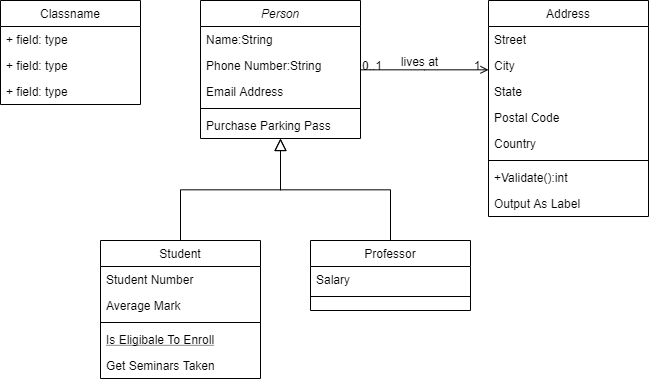

The diagram above was exported from draw.io. Its source (the exported page's mxGraphModel, read from the mxfile embedded in the PNG):
<mxGraphModel dx="212" dy="624" grid="1" gridSize="10" guides="1" tooltips="1" connect="1" arrows="1" fold="1" page="1" pageScale="1" pageWidth="827" pageHeight="1169" math="0" shadow="0">
  <root>
    <mxCell id="WIyWlLk6GJQsqaUBKTNV-0" />
    <mxCell id="WIyWlLk6GJQsqaUBKTNV-1" parent="WIyWlLk6GJQsqaUBKTNV-0" />
    <mxCell id="zkfFHV4jXpPFQw0GAbJ--0" value="Person" style="swimlane;fontStyle=2;align=center;verticalAlign=top;childLayout=stackLayout;horizontal=1;startSize=26;horizontalStack=0;resizeParent=1;resizeLast=0;collapsible=1;marginBottom=0;rounded=0;shadow=0;strokeWidth=1;" parent="WIyWlLk6GJQsqaUBKTNV-1" vertex="1">
      <mxGeometry x="220" y="120" width="160" height="138" as="geometry">
        <mxRectangle x="230" y="140" width="160" height="26" as="alternateBounds" />
      </mxGeometry>
    </mxCell>
    <mxCell id="zkfFHV4jXpPFQw0GAbJ--1" value="Name:String" style="text;align=left;verticalAlign=top;spacingLeft=4;spacingRight=4;overflow=hidden;rotatable=0;points=[[0,0.5],[1,0.5]];portConstraint=eastwest;" parent="zkfFHV4jXpPFQw0GAbJ--0" vertex="1">
      <mxGeometry y="26" width="160" height="26" as="geometry" />
    </mxCell>
    <mxCell id="zkfFHV4jXpPFQw0GAbJ--2" value="Phone Number:String" style="text;align=left;verticalAlign=top;spacingLeft=4;spacingRight=4;overflow=hidden;rotatable=0;points=[[0,0.5],[1,0.5]];portConstraint=eastwest;rounded=0;shadow=0;html=0;" parent="zkfFHV4jXpPFQw0GAbJ--0" vertex="1">
      <mxGeometry y="52" width="160" height="26" as="geometry" />
    </mxCell>
    <mxCell id="zkfFHV4jXpPFQw0GAbJ--3" value="Email Address" style="text;align=left;verticalAlign=top;spacingLeft=4;spacingRight=4;overflow=hidden;rotatable=0;points=[[0,0.5],[1,0.5]];portConstraint=eastwest;rounded=0;shadow=0;html=0;" parent="zkfFHV4jXpPFQw0GAbJ--0" vertex="1">
      <mxGeometry y="78" width="160" height="26" as="geometry" />
    </mxCell>
    <mxCell id="zkfFHV4jXpPFQw0GAbJ--4" value="" style="line;html=1;strokeWidth=1;align=left;verticalAlign=middle;spacingTop=-1;spacingLeft=3;spacingRight=3;rotatable=0;labelPosition=right;points=[];portConstraint=eastwest;" parent="zkfFHV4jXpPFQw0GAbJ--0" vertex="1">
      <mxGeometry y="104" width="160" height="8" as="geometry" />
    </mxCell>
    <mxCell id="zkfFHV4jXpPFQw0GAbJ--5" value="Purchase Parking Pass" style="text;align=left;verticalAlign=top;spacingLeft=4;spacingRight=4;overflow=hidden;rotatable=0;points=[[0,0.5],[1,0.5]];portConstraint=eastwest;" parent="zkfFHV4jXpPFQw0GAbJ--0" vertex="1">
      <mxGeometry y="112" width="160" height="26" as="geometry" />
    </mxCell>
    <mxCell id="zkfFHV4jXpPFQw0GAbJ--6" value="Student" style="swimlane;fontStyle=0;align=center;verticalAlign=top;childLayout=stackLayout;horizontal=1;startSize=26;horizontalStack=0;resizeParent=1;resizeLast=0;collapsible=1;marginBottom=0;rounded=0;shadow=0;strokeWidth=1;" parent="WIyWlLk6GJQsqaUBKTNV-1" vertex="1">
      <mxGeometry x="120" y="360" width="160" height="138" as="geometry">
        <mxRectangle x="130" y="380" width="160" height="26" as="alternateBounds" />
      </mxGeometry>
    </mxCell>
    <mxCell id="zkfFHV4jXpPFQw0GAbJ--7" value="Student Number" style="text;align=left;verticalAlign=top;spacingLeft=4;spacingRight=4;overflow=hidden;rotatable=0;points=[[0,0.5],[1,0.5]];portConstraint=eastwest;" parent="zkfFHV4jXpPFQw0GAbJ--6" vertex="1">
      <mxGeometry y="26" width="160" height="26" as="geometry" />
    </mxCell>
    <mxCell id="zkfFHV4jXpPFQw0GAbJ--8" value="Average Mark" style="text;align=left;verticalAlign=top;spacingLeft=4;spacingRight=4;overflow=hidden;rotatable=0;points=[[0,0.5],[1,0.5]];portConstraint=eastwest;rounded=0;shadow=0;html=0;" parent="zkfFHV4jXpPFQw0GAbJ--6" vertex="1">
      <mxGeometry y="52" width="160" height="26" as="geometry" />
    </mxCell>
    <mxCell id="zkfFHV4jXpPFQw0GAbJ--9" value="" style="line;html=1;strokeWidth=1;align=left;verticalAlign=middle;spacingTop=-1;spacingLeft=3;spacingRight=3;rotatable=0;labelPosition=right;points=[];portConstraint=eastwest;" parent="zkfFHV4jXpPFQw0GAbJ--6" vertex="1">
      <mxGeometry y="78" width="160" height="8" as="geometry" />
    </mxCell>
    <mxCell id="zkfFHV4jXpPFQw0GAbJ--10" value="Is Eligibale To Enroll" style="text;align=left;verticalAlign=top;spacingLeft=4;spacingRight=4;overflow=hidden;rotatable=0;points=[[0,0.5],[1,0.5]];portConstraint=eastwest;fontStyle=4" parent="zkfFHV4jXpPFQw0GAbJ--6" vertex="1">
      <mxGeometry y="86" width="160" height="26" as="geometry" />
    </mxCell>
    <mxCell id="zkfFHV4jXpPFQw0GAbJ--11" value="Get Seminars Taken" style="text;align=left;verticalAlign=top;spacingLeft=4;spacingRight=4;overflow=hidden;rotatable=0;points=[[0,0.5],[1,0.5]];portConstraint=eastwest;" parent="zkfFHV4jXpPFQw0GAbJ--6" vertex="1">
      <mxGeometry y="112" width="160" height="26" as="geometry" />
    </mxCell>
    <mxCell id="zkfFHV4jXpPFQw0GAbJ--12" value="" style="endArrow=block;endSize=10;endFill=0;shadow=0;strokeWidth=1;rounded=0;edgeStyle=elbowEdgeStyle;elbow=vertical;" parent="WIyWlLk6GJQsqaUBKTNV-1" source="zkfFHV4jXpPFQw0GAbJ--6" target="zkfFHV4jXpPFQw0GAbJ--0" edge="1">
      <mxGeometry width="160" relative="1" as="geometry">
        <mxPoint x="200" y="203" as="sourcePoint" />
        <mxPoint x="200" y="203" as="targetPoint" />
      </mxGeometry>
    </mxCell>
    <mxCell id="zkfFHV4jXpPFQw0GAbJ--13" value="Professor" style="swimlane;fontStyle=0;align=center;verticalAlign=top;childLayout=stackLayout;horizontal=1;startSize=26;horizontalStack=0;resizeParent=1;resizeLast=0;collapsible=1;marginBottom=0;rounded=0;shadow=0;strokeWidth=1;" parent="WIyWlLk6GJQsqaUBKTNV-1" vertex="1">
      <mxGeometry x="330" y="360" width="160" height="70" as="geometry">
        <mxRectangle x="340" y="380" width="170" height="26" as="alternateBounds" />
      </mxGeometry>
    </mxCell>
    <mxCell id="zkfFHV4jXpPFQw0GAbJ--14" value="Salary" style="text;align=left;verticalAlign=top;spacingLeft=4;spacingRight=4;overflow=hidden;rotatable=0;points=[[0,0.5],[1,0.5]];portConstraint=eastwest;" parent="zkfFHV4jXpPFQw0GAbJ--13" vertex="1">
      <mxGeometry y="26" width="160" height="26" as="geometry" />
    </mxCell>
    <mxCell id="zkfFHV4jXpPFQw0GAbJ--15" value="" style="line;html=1;strokeWidth=1;align=left;verticalAlign=middle;spacingTop=-1;spacingLeft=3;spacingRight=3;rotatable=0;labelPosition=right;points=[];portConstraint=eastwest;" parent="zkfFHV4jXpPFQw0GAbJ--13" vertex="1">
      <mxGeometry y="52" width="160" height="8" as="geometry" />
    </mxCell>
    <mxCell id="zkfFHV4jXpPFQw0GAbJ--16" value="" style="endArrow=block;endSize=10;endFill=0;shadow=0;strokeWidth=1;rounded=0;edgeStyle=elbowEdgeStyle;elbow=vertical;" parent="WIyWlLk6GJQsqaUBKTNV-1" source="zkfFHV4jXpPFQw0GAbJ--13" target="zkfFHV4jXpPFQw0GAbJ--0" edge="1">
      <mxGeometry width="160" relative="1" as="geometry">
        <mxPoint x="210" y="373" as="sourcePoint" />
        <mxPoint x="310" y="271" as="targetPoint" />
      </mxGeometry>
    </mxCell>
    <mxCell id="zkfFHV4jXpPFQw0GAbJ--17" value="Address" style="swimlane;fontStyle=0;align=center;verticalAlign=top;childLayout=stackLayout;horizontal=1;startSize=26;horizontalStack=0;resizeParent=1;resizeLast=0;collapsible=1;marginBottom=0;rounded=0;shadow=0;strokeWidth=1;" parent="WIyWlLk6GJQsqaUBKTNV-1" vertex="1">
      <mxGeometry x="508" y="120" width="160" height="216" as="geometry">
        <mxRectangle x="550" y="140" width="160" height="26" as="alternateBounds" />
      </mxGeometry>
    </mxCell>
    <mxCell id="zkfFHV4jXpPFQw0GAbJ--18" value="Street" style="text;align=left;verticalAlign=top;spacingLeft=4;spacingRight=4;overflow=hidden;rotatable=0;points=[[0,0.5],[1,0.5]];portConstraint=eastwest;" parent="zkfFHV4jXpPFQw0GAbJ--17" vertex="1">
      <mxGeometry y="26" width="160" height="26" as="geometry" />
    </mxCell>
    <mxCell id="zkfFHV4jXpPFQw0GAbJ--19" value="City" style="text;align=left;verticalAlign=top;spacingLeft=4;spacingRight=4;overflow=hidden;rotatable=0;points=[[0,0.5],[1,0.5]];portConstraint=eastwest;rounded=0;shadow=0;html=0;" parent="zkfFHV4jXpPFQw0GAbJ--17" vertex="1">
      <mxGeometry y="52" width="160" height="26" as="geometry" />
    </mxCell>
    <mxCell id="zkfFHV4jXpPFQw0GAbJ--20" value="State" style="text;align=left;verticalAlign=top;spacingLeft=4;spacingRight=4;overflow=hidden;rotatable=0;points=[[0,0.5],[1,0.5]];portConstraint=eastwest;rounded=0;shadow=0;html=0;" parent="zkfFHV4jXpPFQw0GAbJ--17" vertex="1">
      <mxGeometry y="78" width="160" height="26" as="geometry" />
    </mxCell>
    <mxCell id="zkfFHV4jXpPFQw0GAbJ--21" value="Postal Code" style="text;align=left;verticalAlign=top;spacingLeft=4;spacingRight=4;overflow=hidden;rotatable=0;points=[[0,0.5],[1,0.5]];portConstraint=eastwest;rounded=0;shadow=0;html=0;" parent="zkfFHV4jXpPFQw0GAbJ--17" vertex="1">
      <mxGeometry y="104" width="160" height="26" as="geometry" />
    </mxCell>
    <mxCell id="zkfFHV4jXpPFQw0GAbJ--22" value="Country" style="text;align=left;verticalAlign=top;spacingLeft=4;spacingRight=4;overflow=hidden;rotatable=0;points=[[0,0.5],[1,0.5]];portConstraint=eastwest;rounded=0;shadow=0;html=0;" parent="zkfFHV4jXpPFQw0GAbJ--17" vertex="1">
      <mxGeometry y="130" width="160" height="26" as="geometry" />
    </mxCell>
    <mxCell id="zkfFHV4jXpPFQw0GAbJ--23" value="" style="line;html=1;strokeWidth=1;align=left;verticalAlign=middle;spacingTop=-1;spacingLeft=3;spacingRight=3;rotatable=0;labelPosition=right;points=[];portConstraint=eastwest;" parent="zkfFHV4jXpPFQw0GAbJ--17" vertex="1">
      <mxGeometry y="156" width="160" height="8" as="geometry" />
    </mxCell>
    <mxCell id="zkfFHV4jXpPFQw0GAbJ--24" value="+Validate():int" style="text;align=left;verticalAlign=top;spacingLeft=4;spacingRight=4;overflow=hidden;rotatable=0;points=[[0,0.5],[1,0.5]];portConstraint=eastwest;" parent="zkfFHV4jXpPFQw0GAbJ--17" vertex="1">
      <mxGeometry y="164" width="160" height="26" as="geometry" />
    </mxCell>
    <mxCell id="zkfFHV4jXpPFQw0GAbJ--25" value="Output As Label" style="text;align=left;verticalAlign=top;spacingLeft=4;spacingRight=4;overflow=hidden;rotatable=0;points=[[0,0.5],[1,0.5]];portConstraint=eastwest;" parent="zkfFHV4jXpPFQw0GAbJ--17" vertex="1">
      <mxGeometry y="190" width="160" height="26" as="geometry" />
    </mxCell>
    <mxCell id="zkfFHV4jXpPFQw0GAbJ--26" value="" style="endArrow=open;shadow=0;strokeWidth=1;rounded=0;endFill=1;edgeStyle=elbowEdgeStyle;elbow=vertical;" parent="WIyWlLk6GJQsqaUBKTNV-1" source="zkfFHV4jXpPFQw0GAbJ--0" target="zkfFHV4jXpPFQw0GAbJ--17" edge="1">
      <mxGeometry x="0.5" y="41" relative="1" as="geometry">
        <mxPoint x="380" y="192" as="sourcePoint" />
        <mxPoint x="540" y="192" as="targetPoint" />
        <mxPoint x="-40" y="32" as="offset" />
      </mxGeometry>
    </mxCell>
    <mxCell id="zkfFHV4jXpPFQw0GAbJ--27" value="0..1" style="resizable=0;align=left;verticalAlign=bottom;labelBackgroundColor=none;fontSize=12;" parent="zkfFHV4jXpPFQw0GAbJ--26" connectable="0" vertex="1">
      <mxGeometry x="-1" relative="1" as="geometry">
        <mxPoint y="4" as="offset" />
      </mxGeometry>
    </mxCell>
    <mxCell id="zkfFHV4jXpPFQw0GAbJ--28" value="1" style="resizable=0;align=right;verticalAlign=bottom;labelBackgroundColor=none;fontSize=12;" parent="zkfFHV4jXpPFQw0GAbJ--26" connectable="0" vertex="1">
      <mxGeometry x="1" relative="1" as="geometry">
        <mxPoint x="-7" y="4" as="offset" />
      </mxGeometry>
    </mxCell>
    <mxCell id="zkfFHV4jXpPFQw0GAbJ--29" value="lives at" style="text;html=1;resizable=0;points=[];;align=center;verticalAlign=middle;labelBackgroundColor=none;rounded=0;shadow=0;strokeWidth=1;fontSize=12;" parent="zkfFHV4jXpPFQw0GAbJ--26" vertex="1" connectable="0">
      <mxGeometry x="0.5" y="49" relative="1" as="geometry">
        <mxPoint x="-38" y="40" as="offset" />
      </mxGeometry>
    </mxCell>
    <mxCell id="DU2kE3NsjcJ4sQmz3hxr-0" value="Classname" style="swimlane;fontStyle=0;childLayout=stackLayout;horizontal=1;startSize=26;fillColor=none;horizontalStack=0;resizeParent=1;resizeParentMax=0;resizeLast=0;collapsible=1;marginBottom=0;" vertex="1" parent="WIyWlLk6GJQsqaUBKTNV-1">
      <mxGeometry x="20" y="120" width="140" height="104" as="geometry" />
    </mxCell>
    <mxCell id="DU2kE3NsjcJ4sQmz3hxr-1" value="+ field: type" style="text;strokeColor=none;fillColor=none;align=left;verticalAlign=top;spacingLeft=4;spacingRight=4;overflow=hidden;rotatable=0;points=[[0,0.5],[1,0.5]];portConstraint=eastwest;" vertex="1" parent="DU2kE3NsjcJ4sQmz3hxr-0">
      <mxGeometry y="26" width="140" height="26" as="geometry" />
    </mxCell>
    <mxCell id="DU2kE3NsjcJ4sQmz3hxr-2" value="+ field: type" style="text;strokeColor=none;fillColor=none;align=left;verticalAlign=top;spacingLeft=4;spacingRight=4;overflow=hidden;rotatable=0;points=[[0,0.5],[1,0.5]];portConstraint=eastwest;" vertex="1" parent="DU2kE3NsjcJ4sQmz3hxr-0">
      <mxGeometry y="52" width="140" height="26" as="geometry" />
    </mxCell>
    <mxCell id="DU2kE3NsjcJ4sQmz3hxr-3" value="+ field: type" style="text;strokeColor=none;fillColor=none;align=left;verticalAlign=top;spacingLeft=4;spacingRight=4;overflow=hidden;rotatable=0;points=[[0,0.5],[1,0.5]];portConstraint=eastwest;" vertex="1" parent="DU2kE3NsjcJ4sQmz3hxr-0">
      <mxGeometry y="78" width="140" height="26" as="geometry" />
    </mxCell>
  </root>
</mxGraphModel>